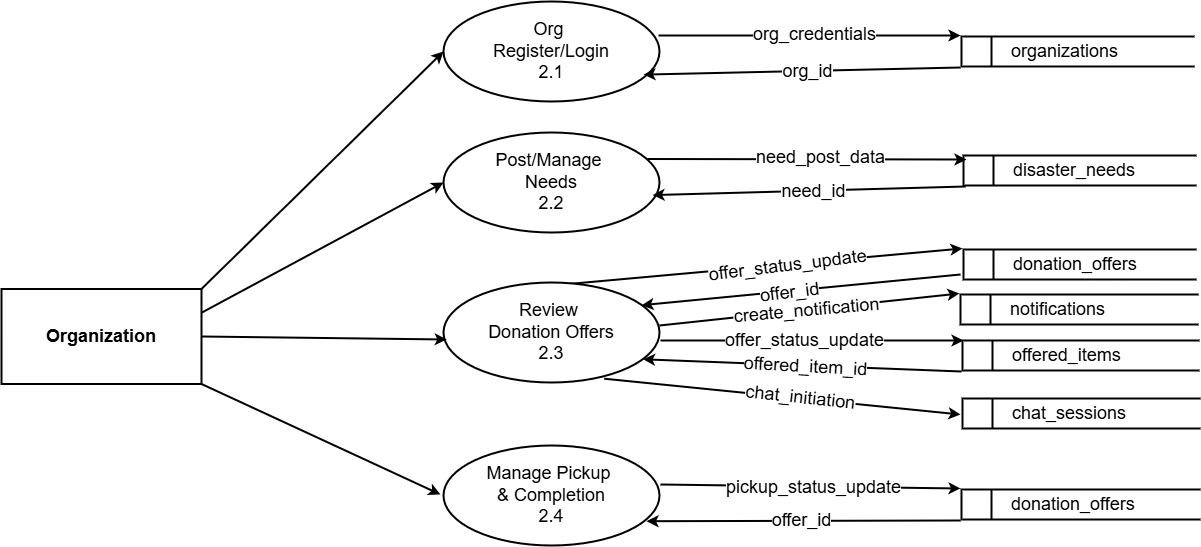

The diagram above was exported from draw.io. Its source (the exported page's mxGraphModel, read from the mxfile embedded in the PNG):
<mxGraphModel dx="1543" dy="1606" grid="1" gridSize="10" guides="1" tooltips="1" connect="1" arrows="1" fold="1" page="1" pageScale="1" pageWidth="827" pageHeight="1169" background="#ffffff" math="0" shadow="0">
  <root>
    <mxCell id="0" />
    <mxCell id="1" parent="0" />
    <mxCell id="wo9pAcAKqWzTR-ScjUQT-49" style="rounded=0;orthogonalLoop=1;jettySize=auto;html=1;strokeWidth=2;fontSize=18;entryX=0;entryY=0;entryDx=0;entryDy=0;" parent="1" target="wo9pAcAKqWzTR-ScjUQT-31" edge="1">
      <mxGeometry relative="1" as="geometry">
        <mxPoint x="1068" y="241" as="targetPoint" />
        <mxPoint x="768" y="241" as="sourcePoint" />
      </mxGeometry>
    </mxCell>
    <mxCell id="wo9pAcAKqWzTR-ScjUQT-82" value="&lt;font&gt;org_credentials&lt;/font&gt;" style="edgeLabel;html=1;align=center;verticalAlign=middle;resizable=0;points=[];fontSize=18;" parent="wo9pAcAKqWzTR-ScjUQT-49" vertex="1" connectable="0">
      <mxGeometry x="-0.0498" y="3" relative="1" as="geometry">
        <mxPoint x="12" y="1" as="offset" />
      </mxGeometry>
    </mxCell>
    <mxCell id="wo9pAcAKqWzTR-ScjUQT-3" value="Org&amp;nbsp;&lt;div&gt;Register/Login&lt;div&gt;2.1&lt;/div&gt;&lt;/div&gt;" style="ellipse;whiteSpace=wrap;html=1;strokeWidth=2;fontSize=18;" parent="1" vertex="1">
      <mxGeometry x="553" y="207" width="216" height="100" as="geometry" />
    </mxCell>
    <mxCell id="wo9pAcAKqWzTR-ScjUQT-23" style="rounded=0;orthogonalLoop=1;jettySize=auto;html=1;entryX=0;entryY=0.5;entryDx=0;entryDy=0;strokeWidth=2;fontSize=18;exitX=1;exitY=0;exitDx=0;exitDy=0;" parent="1" source="wo9pAcAKqWzTR-ScjUQT-4" target="wo9pAcAKqWzTR-ScjUQT-3" edge="1">
      <mxGeometry relative="1" as="geometry">
        <mxPoint x="602.06" y="241" as="targetPoint" />
        <mxPoint x="341" y="580" as="sourcePoint" />
      </mxGeometry>
    </mxCell>
    <mxCell id="wo9pAcAKqWzTR-ScjUQT-24" style="rounded=0;orthogonalLoop=1;jettySize=auto;html=1;strokeWidth=2;entryX=0;entryY=0.5;entryDx=0;entryDy=0;fontSize=18;exitX=1;exitY=0.25;exitDx=0;exitDy=0;" parent="1" source="wo9pAcAKqWzTR-ScjUQT-4" target="wo9pAcAKqWzTR-ScjUQT-16" edge="1">
      <mxGeometry relative="1" as="geometry">
        <mxPoint x="549" y="380" as="targetPoint" />
        <mxPoint x="320" y="530" as="sourcePoint" />
      </mxGeometry>
    </mxCell>
    <mxCell id="wo9pAcAKqWzTR-ScjUQT-4" value="&lt;font&gt;&lt;b&gt;Organization&lt;br&gt;&lt;/b&gt;&lt;/font&gt;" style="rounded=0;whiteSpace=wrap;html=1;strokeWidth=2;fontSize=18;" parent="1" vertex="1">
      <mxGeometry x="111" y="494.5" width="200" height="95" as="geometry" />
    </mxCell>
    <mxCell id="wo9pAcAKqWzTR-ScjUQT-16" value="Post/Manage&amp;nbsp;&lt;div&gt;Needs&lt;br&gt;&lt;div&gt;2.2&lt;/div&gt;&lt;/div&gt;" style="ellipse;whiteSpace=wrap;html=1;strokeWidth=2;fontSize=18;" parent="1" vertex="1">
      <mxGeometry x="553" y="338" width="216" height="100" as="geometry" />
    </mxCell>
    <mxCell id="VD_K7ymUpTAc2XjSNQ95-9" style="rounded=0;orthogonalLoop=1;jettySize=auto;html=1;entryX=0;entryY=0;entryDx=0;entryDy=0;fontSize=18;strokeWidth=2;exitX=0.584;exitY=0.014;exitDx=0;exitDy=0;exitPerimeter=0;" parent="1" source="wo9pAcAKqWzTR-ScjUQT-17" target="wo9pAcAKqWzTR-ScjUQT-36" edge="1">
      <mxGeometry relative="1" as="geometry">
        <mxPoint x="706" y="490" as="sourcePoint" />
      </mxGeometry>
    </mxCell>
    <mxCell id="VD_K7ymUpTAc2XjSNQ95-10" value="&lt;font&gt;offer_status_update&lt;/font&gt;" style="edgeLabel;html=1;align=center;verticalAlign=middle;resizable=0;points=[];rotation=353;fontSize=18;" parent="VD_K7ymUpTAc2XjSNQ95-9" vertex="1" connectable="0">
      <mxGeometry x="-0.0446" y="-1" relative="1" as="geometry">
        <mxPoint x="28" y="-4" as="offset" />
      </mxGeometry>
    </mxCell>
    <mxCell id="iyZrYaVBxSp8HF4jsNIM-3" style="rounded=0;orthogonalLoop=1;jettySize=auto;html=1;exitX=1;exitY=0.43;exitDx=0;exitDy=0;exitPerimeter=0;strokeWidth=2;entryX=0;entryY=0;entryDx=0;entryDy=0;" parent="1" source="wo9pAcAKqWzTR-ScjUQT-17" target="iyZrYaVBxSp8HF4jsNIM-1" edge="1">
      <mxGeometry relative="1" as="geometry">
        <mxPoint x="1060" y="520" as="targetPoint" />
      </mxGeometry>
    </mxCell>
    <mxCell id="iyZrYaVBxSp8HF4jsNIM-4" value="&lt;font style=&quot;font-size: 18px;&quot;&gt;create_notification&lt;/font&gt;" style="edgeLabel;html=1;align=center;verticalAlign=middle;resizable=0;points=[];rotation=355;" parent="iyZrYaVBxSp8HF4jsNIM-3" vertex="1" connectable="0">
      <mxGeometry x="-0.1275" y="3" relative="1" as="geometry">
        <mxPoint x="15" y="1" as="offset" />
      </mxGeometry>
    </mxCell>
    <mxCell id="wo9pAcAKqWzTR-ScjUQT-17" value="Review&amp;nbsp;&lt;div&gt;Donation Offers&lt;br&gt;&lt;div&gt;&lt;div&gt;&lt;div&gt;&lt;div&gt;&lt;font&gt;2.3&lt;/font&gt;&lt;/div&gt;&lt;/div&gt;&lt;/div&gt;&lt;/div&gt;&lt;/div&gt;" style="ellipse;whiteSpace=wrap;html=1;strokeWidth=2;fontSize=18;" parent="1" vertex="1">
      <mxGeometry x="553" y="488" width="216" height="100" as="geometry" />
    </mxCell>
    <mxCell id="wo9pAcAKqWzTR-ScjUQT-18" value="Manage Pickup&amp;nbsp;&lt;div&gt;&amp;amp; Completion&lt;div&gt;&lt;font&gt;2.4&lt;/font&gt;&lt;/div&gt;&lt;/div&gt;" style="ellipse;whiteSpace=wrap;html=1;strokeWidth=2;fontSize=18;" parent="1" vertex="1">
      <mxGeometry x="553" y="651" width="216" height="100" as="geometry" />
    </mxCell>
    <mxCell id="wo9pAcAKqWzTR-ScjUQT-25" style="rounded=0;orthogonalLoop=1;jettySize=auto;html=1;entryX=0.015;entryY=0.66;entryDx=0;entryDy=0;entryPerimeter=0;strokeWidth=2;fontSize=18;exitX=1;exitY=0.5;exitDx=0;exitDy=0;" parent="1" source="wo9pAcAKqWzTR-ScjUQT-4" edge="1">
      <mxGeometry relative="1" as="geometry">
        <mxPoint x="311" y="517.25" as="sourcePoint" />
        <mxPoint x="556.24" y="545" as="targetPoint" />
      </mxGeometry>
    </mxCell>
    <mxCell id="wo9pAcAKqWzTR-ScjUQT-26" style="rounded=0;orthogonalLoop=1;jettySize=auto;html=1;strokeWidth=2;fontSize=18;exitX=1;exitY=1;exitDx=0;exitDy=0;" parent="1" source="wo9pAcAKqWzTR-ScjUQT-4" edge="1">
      <mxGeometry relative="1" as="geometry">
        <mxPoint x="369" y="608.3698649213202" as="sourcePoint" />
        <mxPoint x="550" y="700" as="targetPoint" />
      </mxGeometry>
    </mxCell>
    <mxCell id="wo9pAcAKqWzTR-ScjUQT-51" style="rounded=0;orthogonalLoop=1;jettySize=auto;html=1;exitX=0;exitY=1;exitDx=0;exitDy=0;entryX=0.926;entryY=0.731;entryDx=0;entryDy=0;entryPerimeter=0;strokeWidth=2;fontSize=18;" parent="1" source="wo9pAcAKqWzTR-ScjUQT-31" target="wo9pAcAKqWzTR-ScjUQT-3" edge="1">
      <mxGeometry relative="1" as="geometry">
        <mxPoint x="1027.6989999999998" y="243.82" as="sourcePoint" />
        <mxPoint x="764.952" y="247.2" as="targetPoint" />
      </mxGeometry>
    </mxCell>
    <mxCell id="VD_K7ymUpTAc2XjSNQ95-1" value="&lt;font&gt;org_id&lt;/font&gt;" style="edgeLabel;html=1;align=center;verticalAlign=middle;resizable=0;points=[];fontSize=18;" parent="wo9pAcAKqWzTR-ScjUQT-51" vertex="1" connectable="0">
      <mxGeometry x="-0.0262" y="1" relative="1" as="geometry">
        <mxPoint y="-2" as="offset" />
      </mxGeometry>
    </mxCell>
    <mxCell id="wo9pAcAKqWzTR-ScjUQT-31" value="&lt;span style=&quot;white-space: pre;&quot;&gt;&#09;&lt;/span&gt;&amp;nbsp;organizations" style="html=1;dashed=0;whiteSpace=wrap;shape=mxgraph.dfd.dataStoreID;align=left;spacingLeft=3;points=[[0,0],[0.5,0],[1,0],[0,0.5],[1,0.5],[0,1],[0.5,1],[1,1]];strokeWidth=2;perimeterSpacing=1;fontSize=18;" parent="1" vertex="1">
      <mxGeometry x="1071" y="242" width="233" height="30" as="geometry" />
    </mxCell>
    <mxCell id="wo9pAcAKqWzTR-ScjUQT-34" value="&lt;font&gt;&lt;span style=&quot;white-space: pre;&quot;&gt;&#09;&lt;/span&gt;&amp;nbsp;disaster_needs&lt;/font&gt;" style="html=1;dashed=0;whiteSpace=wrap;shape=mxgraph.dfd.dataStoreID;align=left;spacingLeft=3;points=[[0,0],[0.5,0],[1,0],[0,0.5],[1,0.5],[0,1],[0.5,1],[1,1]];strokeWidth=2;perimeterSpacing=1;fontSize=18;" parent="1" vertex="1">
      <mxGeometry x="1073" y="361" width="233" height="30" as="geometry" />
    </mxCell>
    <mxCell id="wo9pAcAKqWzTR-ScjUQT-36" value="&lt;font&gt;&lt;span style=&quot;white-space: pre;&quot;&gt;&#09;&lt;/span&gt;&amp;nbsp;donation_offers&lt;/font&gt;" style="html=1;dashed=0;whiteSpace=wrap;shape=mxgraph.dfd.dataStoreID;align=left;spacingLeft=3;points=[[0,0],[0.5,0],[1,0],[0,0.5],[1,0.5],[0,1],[0.5,1],[1,1]];strokeWidth=2;perimeterSpacing=1;fontSize=18;" parent="1" vertex="1">
      <mxGeometry x="1073" y="455" width="233" height="30" as="geometry" />
    </mxCell>
    <mxCell id="wo9pAcAKqWzTR-ScjUQT-37" value="&lt;font&gt;&lt;span style=&quot;white-space: pre;&quot;&gt;&#09;&lt;/span&gt;&amp;nbsp;offered_items&lt;/font&gt;" style="html=1;dashed=0;whiteSpace=wrap;shape=mxgraph.dfd.dataStoreID;align=left;spacingLeft=3;points=[[0,0],[0.5,0],[1,0],[0,0.5],[1,0.5],[0,1],[0.5,1],[1,1]];strokeWidth=2;perimeterSpacing=1;fontSize=18;" parent="1" vertex="1">
      <mxGeometry x="1072" y="546" width="237" height="30" as="geometry" />
    </mxCell>
    <mxCell id="wo9pAcAKqWzTR-ScjUQT-38" value="&lt;font&gt;&lt;span style=&quot;white-space: pre;&quot;&gt;&#09;&lt;/span&gt;&amp;nbsp;donation_offers&lt;/font&gt;" style="html=1;dashed=0;whiteSpace=wrap;shape=mxgraph.dfd.dataStoreID;align=left;spacingLeft=3;points=[[0,0],[0.5,0],[1,0],[0,0.5],[1,0.5],[0,1],[0.5,1],[1,1]];strokeWidth=2;perimeterSpacing=1;fontSize=18;" parent="1" vertex="1">
      <mxGeometry x="1071" y="695" width="239" height="30" as="geometry" />
    </mxCell>
    <mxCell id="wo9pAcAKqWzTR-ScjUQT-53" style="rounded=0;orthogonalLoop=1;jettySize=auto;html=1;entryX=0;entryY=0;entryDx=0;entryDy=0;strokeWidth=2;fontSize=18;exitX=0.931;exitY=0.295;exitDx=0;exitDy=0;exitPerimeter=0;" parent="1" edge="1">
      <mxGeometry relative="1" as="geometry">
        <mxPoint x="1076" y="365" as="targetPoint" />
        <mxPoint x="757.0960000000002" y="364.5" as="sourcePoint" />
      </mxGeometry>
    </mxCell>
    <mxCell id="wo9pAcAKqWzTR-ScjUQT-84" value="&lt;font&gt;need_post_data&lt;/font&gt;" style="edgeLabel;html=1;align=center;verticalAlign=middle;resizable=0;points=[];fontSize=18;" parent="wo9pAcAKqWzTR-ScjUQT-53" vertex="1" connectable="0">
      <mxGeometry x="0.0763" y="3" relative="1" as="geometry">
        <mxPoint as="offset" />
      </mxGeometry>
    </mxCell>
    <mxCell id="wo9pAcAKqWzTR-ScjUQT-55" style="rounded=0;orthogonalLoop=1;jettySize=auto;html=1;strokeWidth=2;fontSize=18;entryX=0.954;entryY=0.656;entryDx=0;entryDy=0;entryPerimeter=0;" parent="1" edge="1">
      <mxGeometry relative="1" as="geometry">
        <mxPoint x="1075" y="392" as="sourcePoint" />
        <mxPoint x="762.0639999999999" y="400.60000000000014" as="targetPoint" />
      </mxGeometry>
    </mxCell>
    <mxCell id="VD_K7ymUpTAc2XjSNQ95-6" value="need_id" style="edgeLabel;html=1;align=center;verticalAlign=middle;resizable=0;points=[];fontSize=18;rotation=0;" parent="wo9pAcAKqWzTR-ScjUQT-55" vertex="1" connectable="0">
      <mxGeometry x="-0.0078" y="-1" relative="1" as="geometry">
        <mxPoint x="1" as="offset" />
      </mxGeometry>
    </mxCell>
    <mxCell id="wo9pAcAKqWzTR-ScjUQT-59" style="rounded=0;orthogonalLoop=1;jettySize=auto;html=1;strokeWidth=2;fontSize=18;entryX=0.917;entryY=0.227;entryDx=0;entryDy=0;entryPerimeter=0;" parent="1" target="wo9pAcAKqWzTR-ScjUQT-17" edge="1">
      <mxGeometry relative="1" as="geometry">
        <mxPoint x="1070" y="480" as="sourcePoint" />
        <mxPoint x="750" y="515.58" as="targetPoint" />
        <Array as="points" />
      </mxGeometry>
    </mxCell>
    <mxCell id="wo9pAcAKqWzTR-ScjUQT-106" value="&lt;font&gt;offer_id&lt;/font&gt;" style="edgeLabel;html=1;align=center;verticalAlign=middle;resizable=0;points=[];fontSize=18;rotation=353;" parent="wo9pAcAKqWzTR-ScjUQT-59" vertex="1" connectable="0">
      <mxGeometry x="-0.118" y="2" relative="1" as="geometry">
        <mxPoint x="-33" y="1" as="offset" />
      </mxGeometry>
    </mxCell>
    <mxCell id="wo9pAcAKqWzTR-ScjUQT-60" style="rounded=0;orthogonalLoop=1;jettySize=auto;html=1;entryX=0.924;entryY=0.768;entryDx=0;entryDy=0;exitX=0;exitY=1;exitDx=0;exitDy=0;strokeWidth=2;fontSize=18;entryPerimeter=0;" parent="1" source="wo9pAcAKqWzTR-ScjUQT-37" target="wo9pAcAKqWzTR-ScjUQT-17" edge="1">
      <mxGeometry relative="1" as="geometry">
        <mxPoint x="1080.0000000000002" y="546" as="sourcePoint" />
        <mxPoint x="765.76" y="562.6" as="targetPoint" />
        <Array as="points" />
      </mxGeometry>
    </mxCell>
    <mxCell id="wo9pAcAKqWzTR-ScjUQT-107" value="offered_item_id" style="edgeLabel;html=1;align=center;verticalAlign=middle;resizable=0;points=[];fontSize=18;rotation=3;" parent="wo9pAcAKqWzTR-ScjUQT-60" vertex="1" connectable="0">
      <mxGeometry x="-0.0052" y="-3" relative="1" as="geometry">
        <mxPoint y="3" as="offset" />
      </mxGeometry>
    </mxCell>
    <mxCell id="wo9pAcAKqWzTR-ScjUQT-61" style="rounded=0;orthogonalLoop=1;jettySize=auto;html=1;strokeWidth=2;fontSize=18;entryX=0;entryY=0;entryDx=0;entryDy=0;" parent="1" target="wo9pAcAKqWzTR-ScjUQT-38" edge="1">
      <mxGeometry relative="1" as="geometry">
        <mxPoint x="1069" y="632" as="targetPoint" />
        <mxPoint x="770" y="690" as="sourcePoint" />
      </mxGeometry>
    </mxCell>
    <mxCell id="wo9pAcAKqWzTR-ScjUQT-104" value="&lt;font&gt;pickup_status_update&lt;/font&gt;" style="edgeLabel;html=1;align=center;verticalAlign=middle;resizable=0;points=[];fontSize=18;" parent="wo9pAcAKqWzTR-ScjUQT-61" vertex="1" connectable="0">
      <mxGeometry x="0.2102" y="1" relative="1" as="geometry">
        <mxPoint x="-31" as="offset" />
      </mxGeometry>
    </mxCell>
    <mxCell id="wo9pAcAKqWzTR-ScjUQT-63" style="rounded=0;orthogonalLoop=1;jettySize=auto;html=1;entryX=0.94;entryY=0.757;entryDx=0;entryDy=0;entryPerimeter=0;strokeWidth=2;fontSize=18;exitX=0;exitY=1;exitDx=0;exitDy=0;" parent="1" source="wo9pAcAKqWzTR-ScjUQT-38" target="wo9pAcAKqWzTR-ScjUQT-18" edge="1">
      <mxGeometry relative="1" as="geometry">
        <mxPoint x="1074" y="677" as="sourcePoint" />
        <mxPoint x="765.952" y="680.1999999999999" as="targetPoint" />
      </mxGeometry>
    </mxCell>
    <mxCell id="wo9pAcAKqWzTR-ScjUQT-102" value="offer_id" style="edgeLabel;html=1;align=center;verticalAlign=middle;resizable=0;points=[];fontSize=18;" parent="wo9pAcAKqWzTR-ScjUQT-63" vertex="1" connectable="0">
      <mxGeometry x="-0.0452" y="2" relative="1" as="geometry">
        <mxPoint x="-12" y="-4" as="offset" />
      </mxGeometry>
    </mxCell>
    <mxCell id="VD_K7ymUpTAc2XjSNQ95-12" style="rounded=0;orthogonalLoop=1;jettySize=auto;html=1;fontSize=18;strokeWidth=2;" parent="1" edge="1">
      <mxGeometry relative="1" as="geometry">
        <mxPoint x="770" y="546" as="sourcePoint" />
        <mxPoint x="1073" y="546" as="targetPoint" />
      </mxGeometry>
    </mxCell>
    <mxCell id="VD_K7ymUpTAc2XjSNQ95-13" value="&lt;font&gt;offer_status_update&lt;/font&gt;" style="edgeLabel;html=1;align=center;verticalAlign=middle;resizable=0;points=[];rotation=0;fontSize=18;" parent="VD_K7ymUpTAc2XjSNQ95-12" vertex="1" connectable="0">
      <mxGeometry x="-0.0545" y="1" relative="1" as="geometry">
        <mxPoint as="offset" />
      </mxGeometry>
    </mxCell>
    <mxCell id="iyZrYaVBxSp8HF4jsNIM-1" value="&lt;font&gt;&lt;span style=&quot;white-space: pre;&quot;&gt;&#09;&lt;/span&gt;&amp;nbsp;notifications&lt;/font&gt;" style="html=1;dashed=0;whiteSpace=wrap;shape=mxgraph.dfd.dataStoreID;align=left;spacingLeft=3;points=[[0,0],[0.5,0],[1,0],[0,0.5],[1,0.5],[0,1],[0.5,1],[1,1]];strokeWidth=2;perimeterSpacing=1;fontSize=18;" parent="1" vertex="1">
      <mxGeometry x="1070" y="500" width="238" height="30" as="geometry" />
    </mxCell>
    <mxCell id="iyZrYaVBxSp8HF4jsNIM-5" style="rounded=0;orthogonalLoop=1;jettySize=auto;html=1;exitX=0.744;exitY=0.962;exitDx=0;exitDy=0;exitPerimeter=0;strokeWidth=2;" parent="1" source="wo9pAcAKqWzTR-ScjUQT-17" edge="1">
      <mxGeometry relative="1" as="geometry">
        <mxPoint x="1070" y="620" as="targetPoint" />
        <mxPoint x="720" y="600" as="sourcePoint" />
      </mxGeometry>
    </mxCell>
    <mxCell id="iyZrYaVBxSp8HF4jsNIM-6" value="&lt;font style=&quot;font-size: 18px;&quot;&gt;chat_initiation&lt;/font&gt;" style="edgeLabel;html=1;align=center;verticalAlign=middle;resizable=0;points=[];rotation=6;" parent="iyZrYaVBxSp8HF4jsNIM-5" vertex="1" connectable="0">
      <mxGeometry x="0.0543" y="-1" relative="1" as="geometry">
        <mxPoint x="7" y="-3" as="offset" />
      </mxGeometry>
    </mxCell>
    <mxCell id="iyZrYaVBxSp8HF4jsNIM-2" value="&lt;font&gt;&lt;span style=&quot;white-space: pre;&quot;&gt;&#09;&lt;/span&gt;&amp;nbsp;chat_sessions&lt;/font&gt;" style="html=1;dashed=0;whiteSpace=wrap;shape=mxgraph.dfd.dataStoreID;align=left;spacingLeft=3;points=[[0,0],[0.5,0],[1,0],[0,0.5],[1,0.5],[0,1],[0.5,1],[1,1]];strokeWidth=2;perimeterSpacing=1;fontSize=18;" parent="1" vertex="1">
      <mxGeometry x="1072" y="604" width="238" height="30" as="geometry" />
    </mxCell>
  </root>
</mxGraphModel>